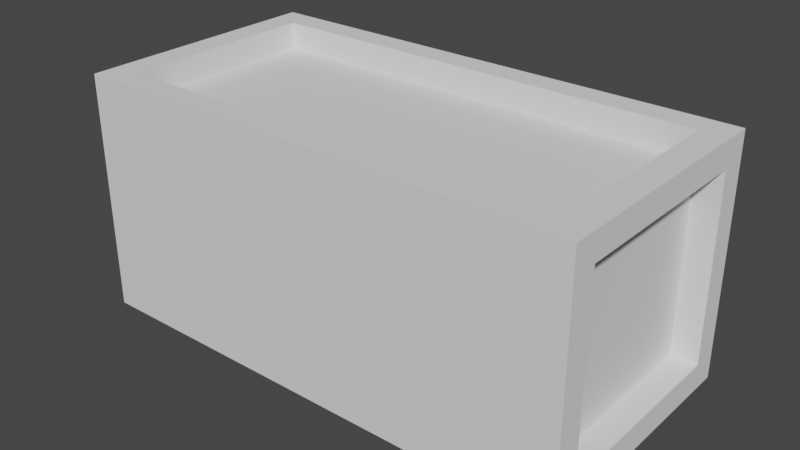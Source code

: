 # Source: Workbench.blend  (saved by Blender 2.92.15; exported with 4.5.12 LTS)
import bpy
from mathutils import Matrix  # noqa: F401  (used for matrix-valued properties, if any)

bpy.ops.wm.read_factory_settings(use_empty=True)
scene = bpy.context.scene
scene.name = 'Scene'

# ---- world
world_world = bpy.data.worlds.new('World'); scene.world = world_world
world_world.use_nodes = True; world_world.node_tree.nodes.clear()
_N = world_world.node_tree.nodes; _L = world_world.node_tree.links
n0 = _N.new('ShaderNodeOutputWorld'); n0.name = 'World Output'; n0.location = (300, 300)
n1 = _N.new('ShaderNodeBackground'); n1.name = 'Background'; n1.location = (10, 300)
n1.inputs[0].default_value = (0.05088, 0.05088, 0.05088, 1.0)
_L.new(n1.outputs[0], n0.inputs[0])
n0.is_active_output = True
world_world.color = (0.05088, 0.05088, 0.05088)
world_world.use_sun_shadow = False
world_world.sun_shadow_jitter_overblur = 0.0

# ---- meshes
me_cube_001 = bpy.data.meshes.new('Cube.001')
me_cube_001.from_pydata([(-0.95, 0.1, 0.35), (-0.95, 0.85, 0.35), (-0.95, 0.1, -0.35), (-0.95, 0.85, -0.35), (0.95, 0.1, 0.35), (0.95, 0.85, 0.35), (0.95, 0.1, -0.35), (0.95, 0.85, -0.35), (-0.85, 0.1, -0.45), (-0.85, 0.1, 0.45), (-0.85, 0.85, 0.45), (-0.85, 0.85, -0.45), (0.85, 0.85, -0.45), (0.85, 0.1, -0.45), (0.85, 0.1, 0.45), (0.85, 0.85, 0.45), (-0.95, 4.371e-08, 0.45), (-0.95, 0.95, 0.45), (-0.95, 0.95, -0.45), (-0.95, -4.371e-08, -0.45), (0.95, -4.371e-08, -0.45), (0.95, 0.95, -0.45), (0.95, 0.95, 0.45), (0.95, 4.371e-08, 0.45), (-0.85, 0.1, 0.35), (-0.85, 0.85, 0.35), (0.85, 0.85, 0.35), (0.85, 0.1, 0.35), (-0.85, 0.85, -0.35), (-0.85, 0.1, -0.35), (0.85, 0.1, -0.35), (0.85, 0.85, -0.35), (0.85, 0.85, -0.35), (0.85, 0.1, -0.35), (0.85, 0.1, 0.35), (0.85, 0.85, 0.35), (-0.85, 0.1, -0.35), (-0.85, 0.1, 0.35), (-0.85, 0.85, 0.35), (-0.85, 0.85, -0.35)], [], [(2, 0, 37, 36), (12, 13, 30, 31), (5, 4, 34, 35), (9, 14, 27, 24), (19, 20, 23, 16), (21, 18, 17, 22), (0, 2, 19, 16), (1, 0, 16, 17), (3, 1, 17, 18), (2, 3, 18, 19), (7, 6, 20, 21), (6, 4, 23, 20), (5, 7, 21, 22), (4, 5, 22, 23), (9, 10, 17, 16), (11, 8, 19, 18), (8, 13, 20, 19), (12, 11, 18, 21), (13, 12, 21, 20), (15, 14, 23, 22), (14, 9, 16, 23), (10, 15, 22, 17), (27, 26, 25, 24), (10, 9, 24, 25), (15, 10, 25, 26), (14, 15, 26, 27), (29, 28, 31, 30), (13, 8, 29, 30), (11, 12, 31, 28), (8, 11, 28, 29), (33, 32, 35, 34), (4, 6, 33, 34), (7, 5, 35, 32), (6, 7, 32, 33), (37, 38, 39, 36), (3, 2, 36, 39), (0, 1, 38, 37), (1, 3, 39, 38)])
_uv = me_cube_001.uv_layers.new(name='UVMap')
_uv.uv.foreach_set('vector', [0.975, 0.65, 0.975, 0.825, 0.95, 0.825, 0.95, 0.65, 0.95, 0.1875, 0.95, 7.451e-09, 0.975, 0.0, 0.975, 0.1875, 0.95, 0.1875, 0.95, 0.375, 0.925, 0.375, 0.925, 0.1875, 0.85, 0.9, 0.85, 0.475, 0.875, 0.475, 0.875, 0.9, 0.475, 0.475, 0.475, 0.0, 0.7, 0.0, 0.7, 0.475, 0.925, 0.0, 0.925, 0.475, 0.7, 0.475, 0.7, 0.0, 0.8, 0.5, 0.625, 0.5, 0.6, 0.475, 0.825, 0.475, 0.8, 0.6875, 0.8, 0.5, 0.825, 0.475, 0.825, 0.7125, 0.625, 0.6875, 0.8, 0.6875, 0.825, 0.7125, 0.6, 0.7125, 0.625, 0.5, 0.625, 0.6875, 0.6, 0.7125, 0.6, 0.475, 0.4, 0.5, 0.4, 0.6875, 0.375, 0.7125, 0.375, 0.475, 0.4, 0.6875, 0.575, 0.6875, 0.6, 0.7125, 0.375, 0.7125, 0.575, 0.5, 0.4, 0.5, 0.375, 0.475, 0.6, 0.475, 0.575, 0.6875, 0.575, 0.5, 0.6, 0.475, 0.6, 0.7125, 0.2625, 0.45, 0.45, 0.45, 0.475, 0.475, 0.2375, 0.475, 0.025, 0.45, 0.2125, 0.45, 0.2375, 0.475, 0.0, 0.475, 0.2125, 0.45, 0.2125, 0.025, 0.2375, 0.0, 0.2375, 0.475, 0.025, 0.025, 0.025, 0.45, 0.0, 0.475, 0.0, 0.0, 0.2125, 0.025, 0.025, 0.025, 0.0, 0.0, 0.2375, 0.0, 0.45, 0.025, 0.2625, 0.025, 0.2375, 0.0, 0.475, 0.0, 0.2625, 0.025, 0.2625, 0.45, 0.2375, 0.475, 0.2375, 0.0, 0.45, 0.45, 0.45, 0.025, 0.475, 0.0, 0.475, 0.475, 0.1875, 0.475, 0.375, 0.475, 0.375, 0.9, 0.1875, 0.9, 0.75, 0.9, 0.75, 0.7125, 0.775, 0.7125, 0.775, 0.9, 0.825, 0.9, 0.825, 0.475, 0.85, 0.475, 0.85, 0.9, 0.75, 0.7125, 0.75, 0.9, 0.725, 0.9, 0.725, 0.7125, 7.451e-09, 0.475, 0.1875, 0.475, 0.1875, 0.9, 0.0, 0.9, 0.9, 0.475, 0.9, 0.9, 0.875, 0.9, 0.875, 0.475, 0.925, 0.475, 0.925, 0.9, 0.9, 0.9, 0.9, 0.475, 0.925, 0.85, 0.925, 0.6625, 0.95, 0.6625, 0.95, 0.85, 0.55, 0.9, 0.55, 0.7125, 0.725, 0.7125, 0.725, 0.9, 0.95, 0.65, 0.95, 0.475, 0.975, 0.475, 0.975, 0.65, 0.975, 0.1875, 0.975, 0.3625, 0.95, 0.3625, 0.95, 0.1875, 0.775, 0.9, 0.775, 0.7125, 0.8, 0.7125, 0.8, 0.9, 0.375, 0.9, 0.375, 0.7125, 0.55, 0.7125, 0.55, 0.9, 0.95, 0.0, 0.95, 0.1875, 0.925, 0.1875, 0.925, 0.0, 0.925, 0.6625, 0.925, 0.475, 0.95, 0.475, 0.95, 0.6625, 0.975, 0.175, 0.975, 0.0, 1.0, 0.0, 1.0, 0.175])
me_cube_001.use_remesh_fix_poles = True
me_cube_001.use_remesh_preserve_attributes = False
me_cube_001.use_mirror_vertex_groups = False
me_cube_001.update()

# ---- objects
ob_cube = bpy.data.objects.new('Cube', me_cube_001)

# ---- transforms, parenting, visibility, modifiers, constraints
ob_cube.location = (0.0, 0.0, 0.0)
ob_cube.lineart.crease_threshold = 0.0

# ---- collection membership
scene.collection.objects.link(ob_cube)

# ---- scene / render settings (as saved in the file)
scene.frame_start = 1; scene.frame_end = 250; scene.frame_set(1)
scene.render.engine = 'BLENDER_EEVEE_NEXT'
scene.cycles.use_denoising = False
scene.cycles.samples = 128
scene.cycles.sampling_pattern = 'TABULATED_SOBOL'
scene.cycles.use_adaptive_sampling = False
scene.cycles.use_light_tree = False
scene.view_settings.view_transform = 'Filmic'
bpy.context.view_layer.update()

# ---- added for rendering (the .blend has no active camera and no usable light): camera, sun
cam_auto = bpy.data.cameras.new('AutoCamera')
cam_auto.lens = 50.0
cam_auto.sensor_width = 36.0
cam_auto.clip_end = 1000.0
ob_auto_camera = bpy.data.objects.new('AutoCamera', cam_auto)
scene.collection.objects.link(ob_auto_camera)
ob_auto_camera.location = (2.13454, -2.08645, 1.70763)
ob_auto_camera.rotation_euler = (1.09748, -7.21219e-08, 0.694738)
scene.camera = ob_auto_camera
light_auto_sun = bpy.data.lights.new('AutoSun', 'SUN')
light_auto_sun.energy = 3.0
light_auto_sun.angle = 0.0523599
ob_auto_sun = bpy.data.objects.new('AutoSun', light_auto_sun)
scene.collection.objects.link(ob_auto_sun)
ob_auto_sun.rotation_euler = (0.872665, 0.174533, 0.523599)
bpy.context.view_layer.update()
